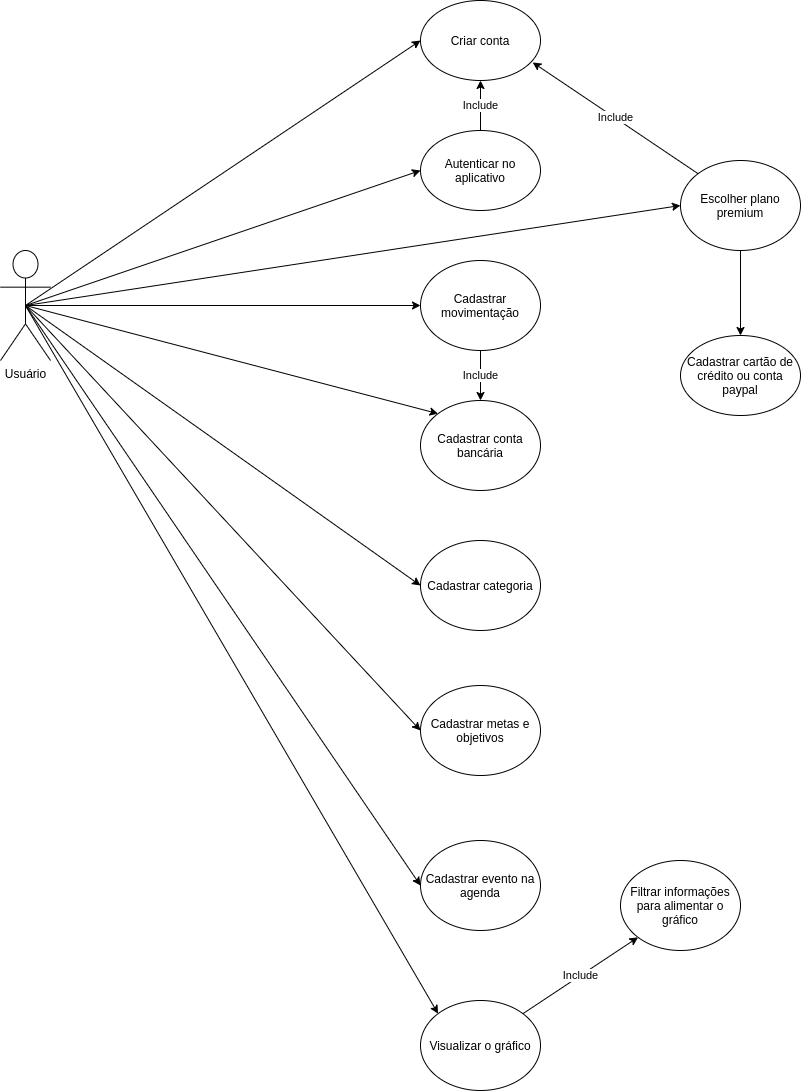

The diagram above was exported from draw.io. Its source (the exported page's mxGraphModel, read from the mxfile embedded in the PNG):
<mxGraphModel dx="1422" dy="801" grid="1" gridSize="10" guides="1" tooltips="1" connect="1" arrows="1" fold="1" page="1" pageScale="1" pageWidth="1100" pageHeight="850" math="0" shadow="0">
  <root>
    <mxCell id="0" />
    <mxCell id="1" parent="0" />
    <mxCell id="1658EwoBRfe3fTSyj_-6-1" value="Usuário" style="shape=umlActor;verticalLabelPosition=bottom;labelBackgroundColor=#ffffff;verticalAlign=top;html=1;outlineConnect=0;" parent="1" vertex="1">
      <mxGeometry x="90" y="260" width="50" height="110" as="geometry" />
    </mxCell>
    <mxCell id="1658EwoBRfe3fTSyj_-6-14" value="Criar conta" style="ellipse;whiteSpace=wrap;html=1;" parent="1" vertex="1">
      <mxGeometry x="510" y="10" width="120" height="80" as="geometry" />
    </mxCell>
    <mxCell id="1658EwoBRfe3fTSyj_-6-15" value="" style="endArrow=classic;html=1;exitX=0.5;exitY=0.5;exitDx=0;exitDy=0;exitPerimeter=0;entryX=0;entryY=0.5;entryDx=0;entryDy=0;" parent="1" source="1658EwoBRfe3fTSyj_-6-1" target="1658EwoBRfe3fTSyj_-6-14" edge="1">
      <mxGeometry width="50" height="50" relative="1" as="geometry">
        <mxPoint x="180" y="250" as="sourcePoint" />
        <mxPoint x="230" y="200" as="targetPoint" />
      </mxGeometry>
    </mxCell>
    <mxCell id="1658EwoBRfe3fTSyj_-6-17" value="" style="endArrow=classic;html=1;exitX=0.5;exitY=0.5;exitDx=0;exitDy=0;exitPerimeter=0;entryX=0;entryY=0.5;entryDx=0;entryDy=0;" parent="1" source="1658EwoBRfe3fTSyj_-6-1" target="1658EwoBRfe3fTSyj_-6-18" edge="1">
      <mxGeometry width="50" height="50" relative="1" as="geometry">
        <mxPoint x="190" y="310" as="sourcePoint" />
        <mxPoint x="240" y="260" as="targetPoint" />
      </mxGeometry>
    </mxCell>
    <mxCell id="1658EwoBRfe3fTSyj_-6-18" value="Autenticar no&lt;br&gt;aplicativo" style="ellipse;whiteSpace=wrap;html=1;" parent="1" vertex="1">
      <mxGeometry x="510" y="140" width="120" height="80" as="geometry" />
    </mxCell>
    <mxCell id="1658EwoBRfe3fTSyj_-6-20" value="Include" style="endArrow=classic;html=1;exitX=0.5;exitY=0;exitDx=0;exitDy=0;entryX=0.5;entryY=1;entryDx=0;entryDy=0;" parent="1" source="1658EwoBRfe3fTSyj_-6-18" target="1658EwoBRfe3fTSyj_-6-14" edge="1">
      <mxGeometry width="50" height="50" relative="1" as="geometry">
        <mxPoint x="380" y="250" as="sourcePoint" />
        <mxPoint x="430" y="200" as="targetPoint" />
      </mxGeometry>
    </mxCell>
    <mxCell id="1658EwoBRfe3fTSyj_-6-21" value="Cadastrar movimentação" style="ellipse;whiteSpace=wrap;html=1;" parent="1" vertex="1">
      <mxGeometry x="510" y="270" width="120" height="90" as="geometry" />
    </mxCell>
    <mxCell id="1658EwoBRfe3fTSyj_-6-22" value="" style="endArrow=classic;html=1;exitX=0.5;exitY=0.5;exitDx=0;exitDy=0;exitPerimeter=0;entryX=0;entryY=0.5;entryDx=0;entryDy=0;" parent="1" source="1658EwoBRfe3fTSyj_-6-1" target="1658EwoBRfe3fTSyj_-6-21" edge="1">
      <mxGeometry width="50" height="50" relative="1" as="geometry">
        <mxPoint x="85" y="250" as="sourcePoint" />
        <mxPoint x="240" y="380" as="targetPoint" />
      </mxGeometry>
    </mxCell>
    <mxCell id="1658EwoBRfe3fTSyj_-6-23" value="Cadastrar conta bancária" style="ellipse;whiteSpace=wrap;html=1;" parent="1" vertex="1">
      <mxGeometry x="510" y="410" width="120" height="90" as="geometry" />
    </mxCell>
    <mxCell id="1658EwoBRfe3fTSyj_-6-24" value="" style="endArrow=classic;html=1;entryX=0;entryY=0;entryDx=0;entryDy=0;exitX=0.5;exitY=0.5;exitDx=0;exitDy=0;exitPerimeter=0;" parent="1" source="1658EwoBRfe3fTSyj_-6-1" target="1658EwoBRfe3fTSyj_-6-23" edge="1">
      <mxGeometry width="50" height="50" relative="1" as="geometry">
        <mxPoint x="105" y="210.00058823529426" as="sourcePoint" />
        <mxPoint x="260" y="604.78" as="targetPoint" />
      </mxGeometry>
    </mxCell>
    <mxCell id="1658EwoBRfe3fTSyj_-6-27" value="Include" style="endArrow=classic;html=1;entryX=0.5;entryY=0;entryDx=0;entryDy=0;exitX=0.5;exitY=1;exitDx=0;exitDy=0;" parent="1" source="1658EwoBRfe3fTSyj_-6-21" target="1658EwoBRfe3fTSyj_-6-23" edge="1">
      <mxGeometry width="50" height="50" relative="1" as="geometry">
        <mxPoint x="410" y="500" as="sourcePoint" />
        <mxPoint x="460" y="450" as="targetPoint" />
      </mxGeometry>
    </mxCell>
    <mxCell id="1658EwoBRfe3fTSyj_-6-28" value="Escolher plano premium" style="ellipse;whiteSpace=wrap;html=1;shadow=0;" parent="1" vertex="1">
      <mxGeometry x="770" y="170" width="120" height="90" as="geometry" />
    </mxCell>
    <mxCell id="1658EwoBRfe3fTSyj_-6-29" value="" style="endArrow=classic;html=1;entryX=0;entryY=0.5;entryDx=0;entryDy=0;exitX=0.5;exitY=0.5;exitDx=0;exitDy=0;exitPerimeter=0;" parent="1" source="1658EwoBRfe3fTSyj_-6-1" target="1658EwoBRfe3fTSyj_-6-28" edge="1">
      <mxGeometry width="50" height="50" relative="1" as="geometry">
        <mxPoint x="75" y="270" as="sourcePoint" />
        <mxPoint x="250" y="744.78" as="targetPoint" />
      </mxGeometry>
    </mxCell>
    <mxCell id="1658EwoBRfe3fTSyj_-6-30" value="" style="endArrow=classic;html=1;exitX=0.5;exitY=0.5;exitDx=0;exitDy=0;exitPerimeter=0;entryX=0;entryY=0.5;entryDx=0;entryDy=0;" parent="1" source="1658EwoBRfe3fTSyj_-6-1" target="1658EwoBRfe3fTSyj_-6-36" edge="1">
      <mxGeometry width="50" height="50" relative="1" as="geometry">
        <mxPoint x="150" y="500" as="sourcePoint" />
        <mxPoint x="510" y="580" as="targetPoint" />
      </mxGeometry>
    </mxCell>
    <mxCell id="1658EwoBRfe3fTSyj_-6-31" value="Include" style="endArrow=classic;html=1;entryX=0.935;entryY=0.774;entryDx=0;entryDy=0;entryPerimeter=0;exitX=0;exitY=0;exitDx=0;exitDy=0;" parent="1" source="1658EwoBRfe3fTSyj_-6-28" target="1658EwoBRfe3fTSyj_-6-14" edge="1">
      <mxGeometry width="50" height="50" relative="1" as="geometry">
        <mxPoint x="710" y="160" as="sourcePoint" />
        <mxPoint x="760" y="110" as="targetPoint" />
      </mxGeometry>
    </mxCell>
    <mxCell id="1658EwoBRfe3fTSyj_-6-32" value="" style="endArrow=classic;html=1;exitX=0.5;exitY=1;exitDx=0;exitDy=0;entryX=0.5;entryY=0;entryDx=0;entryDy=0;" parent="1" source="1658EwoBRfe3fTSyj_-6-28" target="1658EwoBRfe3fTSyj_-6-33" edge="1">
      <mxGeometry width="50" height="50" relative="1" as="geometry">
        <mxPoint x="920" y="180" as="sourcePoint" />
        <mxPoint x="910" y="340" as="targetPoint" />
      </mxGeometry>
    </mxCell>
    <mxCell id="1658EwoBRfe3fTSyj_-6-33" value="Cadastrar cartão de crédito ou conta paypal" style="ellipse;whiteSpace=wrap;html=1;shadow=0;" parent="1" vertex="1">
      <mxGeometry x="770" y="345" width="120" height="80" as="geometry" />
    </mxCell>
    <mxCell id="1658EwoBRfe3fTSyj_-6-36" value="Cadastrar categoria" style="ellipse;whiteSpace=wrap;html=1;" parent="1" vertex="1">
      <mxGeometry x="510" y="550" width="120" height="90" as="geometry" />
    </mxCell>
    <mxCell id="1658EwoBRfe3fTSyj_-6-37" value="&lt;span style=&quot;background-color: rgb(255 , 255 , 255)&quot;&gt;Cadastrar metas e objetivos&lt;/span&gt;" style="ellipse;whiteSpace=wrap;html=1;" parent="1" vertex="1">
      <mxGeometry x="510" y="695" width="120" height="90" as="geometry" />
    </mxCell>
    <mxCell id="1658EwoBRfe3fTSyj_-6-38" value="" style="endArrow=classic;html=1;exitX=0.5;exitY=0.5;exitDx=0;exitDy=0;exitPerimeter=0;entryX=0;entryY=0.5;entryDx=0;entryDy=0;" parent="1" source="1658EwoBRfe3fTSyj_-6-1" target="1658EwoBRfe3fTSyj_-6-37" edge="1">
      <mxGeometry width="50" height="50" relative="1" as="geometry">
        <mxPoint x="115" y="460.0000000000002" as="sourcePoint" />
        <mxPoint x="510" y="725" as="targetPoint" />
      </mxGeometry>
    </mxCell>
    <mxCell id="1658EwoBRfe3fTSyj_-6-39" value="&lt;span style=&quot;background-color: rgb(255 , 255 , 255)&quot;&gt;Cadastrar evento na agenda&lt;/span&gt;" style="ellipse;whiteSpace=wrap;html=1;" parent="1" vertex="1">
      <mxGeometry x="510" y="850" width="120" height="90" as="geometry" />
    </mxCell>
    <mxCell id="1658EwoBRfe3fTSyj_-6-40" value="&lt;span style=&quot;background-color: rgb(255 , 255 , 255)&quot;&gt;Visualizar o gráfico&lt;/span&gt;" style="ellipse;whiteSpace=wrap;html=1;" parent="1" vertex="1">
      <mxGeometry x="510" y="1010" width="120" height="90" as="geometry" />
    </mxCell>
    <mxCell id="1658EwoBRfe3fTSyj_-6-42" value="&lt;span style=&quot;background-color: rgb(255 , 255 , 255)&quot;&gt;Filtrar informações para alimentar o gráfico&lt;/span&gt;" style="ellipse;whiteSpace=wrap;html=1;" parent="1" vertex="1">
      <mxGeometry x="710" y="870" width="120" height="90" as="geometry" />
    </mxCell>
    <mxCell id="1658EwoBRfe3fTSyj_-6-44" value="" style="endArrow=classic;html=1;exitX=0.5;exitY=0.5;exitDx=0;exitDy=0;exitPerimeter=0;entryX=0;entryY=0.5;entryDx=0;entryDy=0;" parent="1" source="1658EwoBRfe3fTSyj_-6-1" target="1658EwoBRfe3fTSyj_-6-39" edge="1">
      <mxGeometry width="50" height="50" relative="1" as="geometry">
        <mxPoint x="520" y="680" as="sourcePoint" />
        <mxPoint x="570" y="630" as="targetPoint" />
      </mxGeometry>
    </mxCell>
    <mxCell id="1658EwoBRfe3fTSyj_-6-45" value="" style="endArrow=classic;html=1;exitX=0.5;exitY=0.5;exitDx=0;exitDy=0;exitPerimeter=0;entryX=0;entryY=0;entryDx=0;entryDy=0;" parent="1" source="1658EwoBRfe3fTSyj_-6-1" target="1658EwoBRfe3fTSyj_-6-40" edge="1">
      <mxGeometry width="50" height="50" relative="1" as="geometry">
        <mxPoint x="115" y="450.0000000000002" as="sourcePoint" />
        <mxPoint x="510" y="1030" as="targetPoint" />
      </mxGeometry>
    </mxCell>
    <mxCell id="1658EwoBRfe3fTSyj_-6-46" value="Include" style="endArrow=classic;html=1;exitX=1;exitY=0;exitDx=0;exitDy=0;entryX=0;entryY=1;entryDx=0;entryDy=0;" parent="1" source="1658EwoBRfe3fTSyj_-6-40" target="1658EwoBRfe3fTSyj_-6-42" edge="1">
      <mxGeometry width="50" height="50" relative="1" as="geometry">
        <mxPoint x="470" y="690" as="sourcePoint" />
        <mxPoint x="520" y="640" as="targetPoint" />
      </mxGeometry>
    </mxCell>
  </root>
</mxGraphModel>